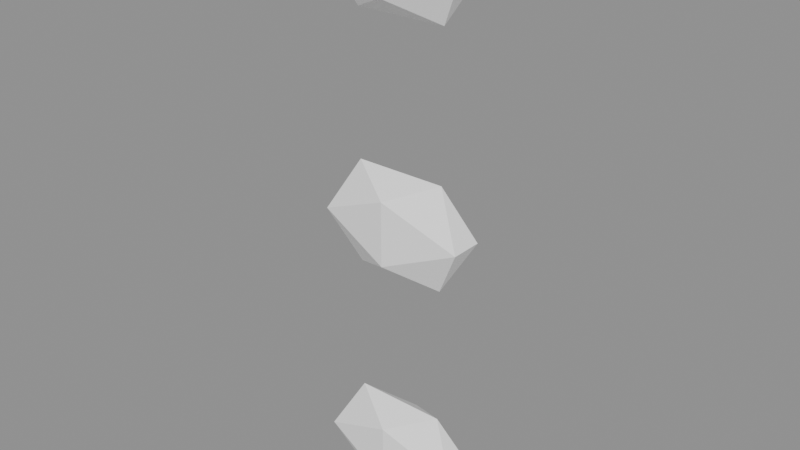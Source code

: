# Source: background_part_001_v0.1.blend  (saved by Blender 5.2.45; exported with 4.5.12 LTS)
import bpy
from mathutils import Matrix  # noqa: F401  (used for matrix-valued properties, if any)

bpy.ops.wm.read_factory_settings(use_empty=True)
scene = bpy.context.scene
scene.name = 'Scene'

# ---- collections
col_background_part_001 = bpy.data.collections.new('background_part_001'); scene.collection.children.link(col_background_part_001)

# ---- materials (node trees are filled in below, after node groups)
mat_runtime___1__true__false__false__false = bpy.data.materials.new('Runtime_(-1, True, False, False, False)')

# ---- material node trees
mat_runtime___1__true__false__false__false.use_nodes = True; mat_runtime___1__true__false__false__false.node_tree.nodes.clear()
_N = mat_runtime___1__true__false__false__false.node_tree.nodes; _L = mat_runtime___1__true__false__false__false.node_tree.links
n0 = _N.new('ShaderNodeBsdfPrincipled'); n0.name = 'Principled BSDF'; n0.location = (-200, 100)
n0.inputs[2].default_value = 0.96
n0.inputs[10].default_value = 0.005
n1 = _N.new('ShaderNodeOutputMaterial'); n1.name = 'Material Output'; n1.location = (200, 100)
n2 = _N.new('ShaderNodeVertexColor'); n2.name = 'Color Attribute'; n2.location = (0, 0)
n2.layer_name = 'RuntimeColor'
n3 = _N.new('ShaderNodeObjectInfo'); n3.name = 'Object Info'; n3.location = (0, 0)
n4 = _N.new('ShaderNodeMixRGB'); n4.name = 'Mix (Legacy)'; n4.location = (0, 0)
n4.blend_type = 'MULTIPLY'
n4.inputs[0].default_value = 1.0
_L.new(n0.outputs[0], n1.inputs[0])
_L.new(n2.outputs[0], n4.inputs[1])
_L.new(n3.outputs[1], n4.inputs[2])
_L.new(n4.outputs[0], n0.inputs[0])
n1.is_active_output = True

# ---- meshes
me_runtimegeometry_742 = bpy.data.meshes.new('RuntimeGeometry_742')
me_runtimegeometry_742.from_pydata([(-0.03266, -0.086, -0.35), (0.18, -0.1144, -0.258), (0.04857, -0.04, -0.2011), (0.18, -0.1144, -0.258), (0.3114, -0.04, -0.2011), (0.04857, -0.04, -0.2011), (0.3114, -0.04, -0.2011), (0.18, 0.03443, -0.258), (0.04857, -0.04, -0.2011), (0.18, 0.03443, -0.258), (-0.03266, 0.006001, -0.35), (0.04857, -0.04, -0.2011), (-0.03266, 0.006001, -0.35), (-0.03266, -0.086, -0.35), (0.04857, -0.04, -0.2011), (0.18, -0.1144, -0.258), (0.3927, -0.086, -0.35), (0.3114, -0.04, -0.2011), (-0.03266, -0.086, -0.35), (0.18, -0.1144, -0.442), (0.18, -0.1144, -0.258), (-0.03266, 0.006001, -0.35), (0.04857, -0.04, -0.4989), (-0.03266, -0.086, -0.35), (0.18, 0.03443, -0.258), (0.18, 0.03443, -0.442), (-0.03266, 0.006001, -0.35), (0.3114, -0.04, -0.2011), (0.3927, 0.006001, -0.35), (0.18, 0.03443, -0.258), (0.3927, -0.086, -0.35), (0.18, -0.1144, -0.442), (0.3114, -0.04, -0.4989), (0.18, -0.1144, -0.442), (0.04857, -0.04, -0.4989), (0.3114, -0.04, -0.4989), (0.04857, -0.04, -0.4989), (0.18, 0.03443, -0.442), (0.3114, -0.04, -0.4989), (0.18, 0.03443, -0.442), (0.3927, 0.006001, -0.35), (0.3114, -0.04, -0.4989), (0.3927, 0.006001, -0.35), (0.3927, -0.086, -0.35), (0.3114, -0.04, -0.4989), (0.3927, -0.086, -0.35), (0.18, -0.1144, -0.258), (0.18, -0.1144, -0.442), (0.18, -0.1144, -0.442), (-0.03266, -0.086, -0.35), (0.04857, -0.04, -0.4989), (0.04857, -0.04, -0.4989), (-0.03266, 0.006001, -0.35), (0.18, 0.03443, -0.442), (0.18, 0.03443, -0.442), (0.18, 0.03443, -0.258), (0.3927, 0.006001, -0.35), (0.3927, 0.006001, -0.35), (0.3114, -0.04, -0.2011), (0.3927, -0.086, -0.35), (-0.03266, -0.086, -1.05), (0.18, -0.1144, -0.958), (0.04857, -0.04, -0.9011), (0.18, -0.1144, -0.958), (0.3114, -0.04, -0.9011), (0.04857, -0.04, -0.9011), (0.3114, -0.04, -0.9011), (0.18, 0.03443, -0.958), (0.04857, -0.04, -0.9011), (0.18, 0.03443, -0.958), (-0.03266, 0.006001, -1.05), (0.04857, -0.04, -0.9011), (-0.03266, 0.006001, -1.05), (-0.03266, -0.086, -1.05), (0.04857, -0.04, -0.9011), (0.18, -0.1144, -0.958), (0.3927, -0.086, -1.05), (0.3114, -0.04, -0.9011), (-0.03266, -0.086, -1.05), (0.18, -0.1144, -1.142), (0.18, -0.1144, -0.958), (-0.03266, 0.006001, -1.05), (0.04857, -0.04, -1.199), (-0.03266, -0.086, -1.05), (0.18, 0.03443, -0.958), (0.18, 0.03443, -1.142), (-0.03266, 0.006001, -1.05), (0.3114, -0.04, -0.9011), (0.3927, 0.006001, -1.05), (0.18, 0.03443, -0.958), (0.3927, -0.086, -1.05), (0.18, -0.1144, -1.142), (0.3114, -0.04, -1.199), (0.18, -0.1144, -1.142), (0.04857, -0.04, -1.199), (0.3114, -0.04, -1.199), (0.04857, -0.04, -1.199), (0.18, 0.03443, -1.142), (0.3114, -0.04, -1.199), (0.18, 0.03443, -1.142), (0.3927, 0.006001, -1.05), (0.3114, -0.04, -1.199), (0.3927, 0.006001, -1.05), (0.3927, -0.086, -1.05), (0.3114, -0.04, -1.199), (0.3927, -0.086, -1.05), (0.18, -0.1144, -0.958), (0.18, -0.1144, -1.142), (0.18, -0.1144, -1.142), (-0.03266, -0.086, -1.05), (0.04857, -0.04, -1.199), (0.04857, -0.04, -1.199), (-0.03266, 0.006001, -1.05), (0.18, 0.03443, -1.142), (0.18, 0.03443, -1.142), (0.18, 0.03443, -0.958), (0.3927, 0.006001, -1.05), (0.3927, 0.006001, -1.05), (0.3114, -0.04, -0.9011), (0.3927, -0.086, -1.05), (-0.03266, -0.086, -1.75), (0.18, -0.1144, -1.658), (0.04857, -0.04, -1.601), (0.18, -0.1144, -1.658), (0.3114, -0.04, -1.601), (0.04857, -0.04, -1.601), (0.3114, -0.04, -1.601), (0.18, 0.03443, -1.658), (0.04857, -0.04, -1.601), (0.18, 0.03443, -1.658), (-0.03266, 0.006001, -1.75), (0.04857, -0.04, -1.601), (-0.03266, 0.006001, -1.75), (-0.03266, -0.086, -1.75), (0.04857, -0.04, -1.601), (0.18, -0.1144, -1.658), (0.3927, -0.086, -1.75), (0.3114, -0.04, -1.601), (-0.03266, -0.086, -1.75), (0.18, -0.1144, -1.842), (0.18, -0.1144, -1.658), (-0.03266, 0.006001, -1.75), (0.04857, -0.04, -1.899), (-0.03266, -0.086, -1.75), (0.18, 0.03443, -1.658), (0.18, 0.03443, -1.842), (-0.03266, 0.006001, -1.75), (0.3114, -0.04, -1.601), (0.3927, 0.006001, -1.75), (0.18, 0.03443, -1.658), (0.3927, -0.086, -1.75), (0.18, -0.1144, -1.842), (0.3114, -0.04, -1.899), (0.18, -0.1144, -1.842), (0.04857, -0.04, -1.899), (0.3114, -0.04, -1.899), (0.04857, -0.04, -1.899), (0.18, 0.03443, -1.842), (0.3114, -0.04, -1.899), (0.18, 0.03443, -1.842), (0.3927, 0.006001, -1.75), (0.3114, -0.04, -1.899), (0.3927, 0.006001, -1.75), (0.3927, -0.086, -1.75), (0.3114, -0.04, -1.899), (0.3927, -0.086, -1.75), (0.18, -0.1144, -1.658), (0.18, -0.1144, -1.842), (0.18, -0.1144, -1.842), (-0.03266, -0.086, -1.75), (0.04857, -0.04, -1.899), (0.04857, -0.04, -1.899), (-0.03266, 0.006001, -1.75), (0.18, 0.03443, -1.842), (0.18, 0.03443, -1.842), (0.18, 0.03443, -1.658), (0.3927, 0.006001, -1.75), (0.3927, 0.006001, -1.75), (0.3114, -0.04, -1.601), (0.3927, -0.086, -1.75)], [], [(0, 1, 2), (3, 4, 5), (6, 7, 8), (9, 10, 11), (12, 13, 14), (15, 16, 17), (18, 19, 20), (21, 22, 23), (24, 25, 26), (27, 28, 29), (30, 31, 32), (33, 34, 35), (36, 37, 38), (39, 40, 41), (42, 43, 44), (45, 46, 47), (48, 49, 50), (51, 52, 53), (54, 55, 56), (57, 58, 59), (60, 61, 62), (63, 64, 65), (66, 67, 68), (69, 70, 71), (72, 73, 74), (75, 76, 77), (78, 79, 80), (81, 82, 83), (84, 85, 86), (87, 88, 89), (90, 91, 92), (93, 94, 95), (96, 97, 98), (99, 100, 101), (102, 103, 104), (105, 106, 107), (108, 109, 110), (111, 112, 113), (114, 115, 116), (117, 118, 119), (120, 121, 122), (123, 124, 125), (126, 127, 128), (129, 130, 131), (132, 133, 134), (135, 136, 137), (138, 139, 140), (141, 142, 143), (144, 145, 146), (147, 148, 149), (150, 151, 152), (153, 154, 155), (156, 157, 158), (159, 160, 161), (162, 163, 164), (165, 166, 167), (168, 169, 170), (171, 172, 173), (174, 175, 176), (177, 178, 179)])
_uv = me_runtimegeometry_742.uv_layers.new(name='RuntimeUV')
_uv.uv.foreach_set('vector', [0.5881, 0.5, 0.75, 0.6762, 0.5, 0.8238, 0.75, 0.6762, 1.0, 0.8238, 0.5, 0.8238, 0.0, 0.8238, 0.25, 0.6762, 0.5, 0.8238, 0.25, 0.6762, 0.4119, 0.5, 0.5, 0.8238, 0.4119, 0.5, 0.5881, 0.5, 0.5, 0.8238, 0.75, 0.6762, 0.9119, 0.5, 1.0, 0.8238, 0.5881, 0.5, 0.75, 0.3238, 0.75, 0.6762, 0.4119, 0.5, 0.5, 0.1762, 0.5881, 0.5, 0.25, 0.6762, 0.25, 0.3238, 0.4119, 0.5, 0.0, 0.8238, 0.0881, 0.5, 0.25, 0.6762, 0.9119, 0.5, 0.75, 0.3238, 1.0, 0.1762, 0.75, 0.3238, 0.5, 0.1762, 1.0, 0.1762, 0.5, 0.1762, 0.25, 0.3238, 0.0, 0.1762, 0.25, 0.3238, 0.0881, 0.5, 0.0, 0.1762, 1.088, 0.5, 0.9119, 0.5, 1.0, 0.1762, 0.9119, 0.5, 0.75, 0.6762, 0.75, 0.3238, 0.75, 0.3238, 0.5881, 0.5, 0.5, 0.1762, 0.5, 0.1762, 0.4119, 0.5, 0.25, 0.3238, 0.25, 0.3238, 0.25, 0.6762, 0.0881, 0.5, 1.088, 0.5, 1.0, 0.8238, 0.9119, 0.5, 0.5881, 0.5, 0.75, 0.6762, 0.5, 0.8238, 0.75, 0.6762, 1.0, 0.8238, 0.5, 0.8238, 0.0, 0.8238, 0.25, 0.6762, 0.5, 0.8238, 0.25, 0.6762, 0.4119, 0.5, 0.5, 0.8238, 0.4119, 0.5, 0.5881, 0.5, 0.5, 0.8238, 0.75, 0.6762, 0.9119, 0.5, 1.0, 0.8238, 0.5881, 0.5, 0.75, 0.3238, 0.75, 0.6762, 0.4119, 0.5, 0.5, 0.1762, 0.5881, 0.5, 0.25, 0.6762, 0.25, 0.3238, 0.4119, 0.5, 0.0, 0.8238, 0.0881, 0.5, 0.25, 0.6762, 0.9119, 0.5, 0.75, 0.3238, 1.0, 0.1762, 0.75, 0.3238, 0.5, 0.1762, 1.0, 0.1762, 0.5, 0.1762, 0.25, 0.3238, 0.0, 0.1762, 0.25, 0.3238, 0.0881, 0.5, 0.0, 0.1762, 1.088, 0.5, 0.9119, 0.5, 1.0, 0.1762, 0.9119, 0.5, 0.75, 0.6762, 0.75, 0.3238, 0.75, 0.3238, 0.5881, 0.5, 0.5, 0.1762, 0.5, 0.1762, 0.4119, 0.5, 0.25, 0.3238, 0.25, 0.3238, 0.25, 0.6762, 0.0881, 0.5, 1.088, 0.5, 1.0, 0.8238, 0.9119, 0.5, 0.5881, 0.5, 0.75, 0.6762, 0.5, 0.8238, 0.75, 0.6762, 1.0, 0.8238, 0.5, 0.8238, 0.0, 0.8238, 0.25, 0.6762, 0.5, 0.8238, 0.25, 0.6762, 0.4119, 0.5, 0.5, 0.8238, 0.4119, 0.5, 0.5881, 0.5, 0.5, 0.8238, 0.75, 0.6762, 0.9119, 0.5, 1.0, 0.8238, 0.5881, 0.5, 0.75, 0.3238, 0.75, 0.6762, 0.4119, 0.5, 0.5, 0.1762, 0.5881, 0.5, 0.25, 0.6762, 0.25, 0.3238, 0.4119, 0.5, 0.0, 0.8238, 0.0881, 0.5, 0.25, 0.6762, 0.9119, 0.5, 0.75, 0.3238, 1.0, 0.1762, 0.75, 0.3238, 0.5, 0.1762, 1.0, 0.1762, 0.5, 0.1762, 0.25, 0.3238, 0.0, 0.1762, 0.25, 0.3238, 0.0881, 0.5, 0.0, 0.1762, 1.088, 0.5, 0.9119, 0.5, 1.0, 0.1762, 0.9119, 0.5, 0.75, 0.6762, 0.75, 0.3238, 0.75, 0.3238, 0.5881, 0.5, 0.5, 0.1762, 0.5, 0.1762, 0.4119, 0.5, 0.25, 0.3238, 0.25, 0.3238, 0.25, 0.6762, 0.0881, 0.5, 1.088, 0.5, 1.0, 0.8238, 0.9119, 0.5])
_ca = me_runtimegeometry_742.color_attributes.new('RuntimeColor', 'FLOAT_COLOR', 'POINT')
_ca.data.foreach_set('color', [1.0, 1.0, 1.0, 1.0, 1.0, 1.0, 1.0, 1.0, 1.0, 1.0, 1.0, 1.0, 1.0, 1.0, 1.0, 1.0, 1.0, 1.0, 1.0, 1.0, 1.0, 1.0, 1.0, 1.0, 1.0, 1.0, 1.0, 1.0, 1.0, 1.0, 1.0, 1.0, 1.0, 1.0, 1.0, 1.0, 1.0, 1.0, 1.0, 1.0, 1.0, 1.0, 1.0, 1.0, 1.0, 1.0, 1.0, 1.0, 1.0, 1.0, 1.0, 1.0, 1.0, 1.0, 1.0, 1.0, 1.0, 1.0, 1.0, 1.0, 1.0, 1.0, 1.0, 1.0, 1.0, 1.0, 1.0, 1.0, 1.0, 1.0, 1.0, 1.0, 1.0, 1.0, 1.0, 1.0, 1.0, 1.0, 1.0, 1.0, 1.0, 1.0, 1.0, 1.0, 1.0, 1.0, 1.0, 1.0, 1.0, 1.0, 1.0, 1.0, 1.0, 1.0, 1.0, 1.0, 1.0, 1.0, 1.0, 1.0, 1.0, 1.0, 1.0, 1.0, 1.0, 1.0, 1.0, 1.0, 1.0, 1.0, 1.0, 1.0, 1.0, 1.0, 1.0, 1.0, 1.0, 1.0, 1.0, 1.0, 1.0, 1.0, 1.0, 1.0, 1.0, 1.0, 1.0, 1.0, 1.0, 1.0, 1.0, 1.0, 1.0, 1.0, 1.0, 1.0, 1.0, 1.0, 1.0, 1.0, 1.0, 1.0, 1.0, 1.0, 1.0, 1.0, 1.0, 1.0, 1.0, 1.0, 1.0, 1.0, 1.0, 1.0, 1.0, 1.0, 1.0, 1.0, 1.0, 1.0, 1.0, 1.0, 1.0, 1.0, 1.0, 1.0, 1.0, 1.0, 1.0, 1.0, 1.0, 1.0, 1.0, 1.0, 1.0, 1.0, 1.0, 1.0, 1.0, 1.0, 1.0, 1.0, 1.0, 1.0, 1.0, 1.0, 1.0, 1.0, 1.0, 1.0, 1.0, 1.0, 1.0, 1.0, 1.0, 1.0, 1.0, 1.0, 1.0, 1.0, 1.0, 1.0, 1.0, 1.0, 1.0, 1.0, 1.0, 1.0, 1.0, 1.0, 1.0, 1.0, 1.0, 1.0, 1.0, 1.0, 1.0, 1.0, 1.0, 1.0, 1.0, 1.0, 1.0, 1.0, 1.0, 1.0, 1.0, 1.0, 1.0, 1.0, 1.0, 1.0, 1.0, 1.0, 1.0, 1.0, 1.0, 1.0, 1.0, 1.0, 1.0, 1.0, 1.0, 1.0, 1.0, 1.0, 1.0, 1.0, 1.0, 1.0, 1.0, 1.0, 1.0, 1.0, 1.0, 1.0, 1.0, 1.0, 1.0, 1.0, 1.0, 1.0, 1.0, 1.0, 1.0, 1.0, 1.0, 1.0, 1.0, 1.0, 1.0, 1.0, 1.0, 1.0, 1.0, 1.0, 1.0, 1.0, 1.0, 1.0, 1.0, 1.0, 1.0, 1.0, 1.0, 1.0, 1.0, 1.0, 1.0, 1.0, 1.0, 1.0, 1.0, 1.0, 1.0, 1.0, 1.0, 1.0, 1.0, 1.0, 1.0, 1.0, 1.0, 1.0, 1.0, 1.0, 1.0, 1.0, 1.0, 1.0, 1.0, 1.0, 1.0, 1.0, 1.0, 1.0, 1.0, 1.0, 1.0, 1.0, 1.0, 1.0, 1.0, 1.0, 1.0, 1.0, 1.0, 1.0, 1.0, 1.0, 1.0, 1.0, 1.0, 1.0, 1.0, 1.0, 1.0, 1.0, 1.0, 1.0, 1.0, 1.0, 1.0, 1.0, 1.0, 1.0, 1.0, 1.0, 1.0, 1.0, 1.0, 1.0, 1.0, 1.0, 1.0, 1.0, 1.0, 1.0, 1.0, 1.0, 1.0, 1.0, 1.0, 1.0, 1.0, 1.0, 1.0, 1.0, 1.0, 1.0, 1.0, 1.0, 1.0, 1.0, 1.0, 1.0, 1.0, 1.0, 1.0, 1.0, 1.0, 1.0, 1.0, 1.0, 1.0, 1.0, 1.0, 1.0, 1.0, 1.0, 1.0, 1.0, 1.0, 1.0, 1.0, 1.0, 1.0, 1.0, 1.0, 1.0, 1.0, 1.0, 1.0, 1.0, 1.0, 1.0, 1.0, 1.0, 1.0, 1.0, 1.0, 1.0, 1.0, 1.0, 1.0, 1.0, 1.0, 1.0, 1.0, 1.0, 1.0, 1.0, 1.0, 1.0, 1.0, 1.0, 1.0, 1.0, 1.0, 1.0, 1.0, 1.0, 1.0, 1.0, 1.0, 1.0, 1.0, 1.0, 1.0, 1.0, 1.0, 1.0, 1.0, 1.0, 1.0, 1.0, 1.0, 1.0, 1.0, 1.0, 1.0, 1.0, 1.0, 1.0, 1.0, 1.0, 1.0, 1.0, 1.0, 1.0, 1.0, 1.0, 1.0, 1.0, 1.0, 1.0, 1.0, 1.0, 1.0, 1.0, 1.0, 1.0, 1.0, 1.0, 1.0, 1.0, 1.0, 1.0, 1.0, 1.0, 1.0, 1.0, 1.0, 1.0, 1.0, 1.0, 1.0, 1.0, 1.0, 1.0, 1.0, 1.0, 1.0, 1.0, 1.0, 1.0, 1.0, 1.0, 1.0, 1.0, 1.0, 1.0, 1.0, 1.0, 1.0, 1.0, 1.0, 1.0, 1.0, 1.0, 1.0, 1.0, 1.0, 1.0, 1.0, 1.0, 1.0, 1.0, 1.0, 1.0, 1.0, 1.0, 1.0, 1.0, 1.0, 1.0, 1.0, 1.0, 1.0, 1.0, 1.0, 1.0, 1.0, 1.0, 1.0, 1.0, 1.0, 1.0, 1.0, 1.0, 1.0, 1.0, 1.0, 1.0, 1.0, 1.0, 1.0, 1.0, 1.0, 1.0, 1.0, 1.0, 1.0, 1.0, 1.0, 1.0, 1.0, 1.0, 1.0, 1.0, 1.0, 1.0, 1.0, 1.0, 1.0, 1.0, 1.0, 1.0, 1.0, 1.0, 1.0, 1.0, 1.0, 1.0, 1.0, 1.0, 1.0, 1.0, 1.0, 1.0, 1.0, 1.0, 1.0, 1.0, 1.0, 1.0, 1.0, 1.0, 1.0, 1.0, 1.0, 1.0, 1.0, 1.0, 1.0, 1.0, 1.0, 1.0, 1.0, 1.0, 1.0, 1.0, 1.0, 1.0, 1.0, 1.0, 1.0, 1.0, 1.0, 1.0, 1.0, 1.0, 1.0, 1.0, 1.0, 1.0, 1.0, 1.0, 1.0, 1.0, 1.0, 1.0, 1.0, 1.0, 1.0, 1.0, 1.0, 1.0, 1.0, 1.0, 1.0, 1.0, 1.0, 1.0, 1.0, 1.0, 1.0, 1.0, 1.0, 1.0, 1.0, 1.0, 1.0, 1.0, 1.0, 1.0, 1.0, 1.0, 1.0, 1.0, 1.0, 1.0, 1.0, 1.0, 1.0, 1.0, 1.0, 1.0, 1.0, 1.0, 1.0, 1.0, 1.0, 1.0, 1.0, 1.0, 1.0, 1.0, 1.0, 1.0, 1.0, 1.0, 1.0, 1.0, 1.0, 1.0, 1.0, 1.0, 1.0, 1.0, 1.0, 1.0, 1.0, 1.0, 1.0, 1.0, 1.0, 1.0, 1.0, 1.0, 1.0, 1.0, 1.0, 1.0, 1.0, 1.0, 1.0, 1.0, 1.0, 1.0, 1.0, 1.0, 1.0, 1.0, 1.0, 1.0, 1.0, 1.0, 1.0, 1.0, 1.0, 1.0, 1.0, 1.0, 1.0, 1.0, 1.0, 1.0, 1.0, 1.0])
me_runtimegeometry_742.materials.append(mat_runtime___1__true__false__false__false)
me_runtimegeometry_742.update()
me_runtimegeometry_742.normals_split_custom_set([tuple(v) for v in zip(*[iter([-0.2988, -0.8536, 0.4268, -0.2988, -0.8536, 0.4268, -0.2988, -0.8536, 0.4268, 0.0, -0.6071, 0.7947, 0.0, -0.6071, 0.7947, 0.0, -0.6071, 0.7947, 0.0, 0.6071, 0.7947, 0.0, 0.6071, 0.7947, 0.0, 0.6071, 0.7947, -0.2988, 0.8536, 0.4268, -0.2988, 0.8536, 0.4268, -0.2988, 0.8536, 0.4268, -0.8778, 0.0, 0.479, -0.8778, 0.0, 0.479, -0.8778, 0.0, 0.479, 0.2988, -0.8536, 0.4268, 0.2988, -0.8536, 0.4268, 0.2988, -0.8536, 0.4268, -0.1325, -0.9912, 0.0, -0.1325, -0.9912, 0.0, -0.1325, -0.9912, 0.0, -0.8778, 0.0, -0.479, -0.8778, 0.0, -0.479, -0.8778, 0.0, -0.479, -0.1325, 0.9912, 0.0, -0.1325, 0.9912, 0.0, -0.1325, 0.9912, 0.0, 0.2988, 0.8536, 0.4268, 0.2988, 0.8536, 0.4268, 0.2988, 0.8536, 0.4268, 0.2988, -0.8536, -0.4268, 0.2988, -0.8536, -0.4268, 0.2988, -0.8536, -0.4268, 0.0, -0.6071, -0.7947, 0.0, -0.6071, -0.7947, 0.0, -0.6071, -0.7947, 0.0, 0.6071, -0.7947, 0.0, 0.6071, -0.7947, 0.0, 0.6071, -0.7947, 0.2988, 0.8536, -0.4268, 0.2988, 0.8536, -0.4268, 0.2988, 0.8536, -0.4268, 0.8778, 0.0, -0.479, 0.8778, 0.0, -0.479, 0.8778, 0.0, -0.479, 0.1325, -0.9912, 0.0, 0.1325, -0.9912, 0.0, 0.1325, -0.9912, 0.0, -0.2988, -0.8536, -0.4268, -0.2988, -0.8536, -0.4268, -0.2988, -0.8536, -0.4268, -0.2988, 0.8536, -0.4268, -0.2988, 0.8536, -0.4268, -0.2988, 0.8536, -0.4268, 0.1325, 0.9912, 0.0, 0.1325, 0.9912, 0.0, 0.1325, 0.9912, 0.0, 0.8778, 0.0, 0.479, 0.8778, 0.0, 0.479, 0.8778, 0.0, 0.479, -0.2988, -0.8536, 0.4268, -0.2988, -0.8536, 0.4268, -0.2988, -0.8536, 0.4268, 0.0, -0.6071, 0.7947, 0.0, -0.6071, 0.7947, 0.0, -0.6071, 0.7947, 0.0, 0.6071, 0.7947, 0.0, 0.6071, 0.7947, 0.0, 0.6071, 0.7947, -0.2988, 0.8536, 0.4268, -0.2988, 0.8536, 0.4268, -0.2988, 0.8536, 0.4268, -0.8778, 0.0, 0.479, -0.8778, 0.0, 0.479, -0.8778, 0.0, 0.479, 0.2988, -0.8536, 0.4268, 0.2988, -0.8536, 0.4268, 0.2988, -0.8536, 0.4268, -0.1325, -0.9912, 0.0, -0.1325, -0.9912, 0.0, -0.1325, -0.9912, 0.0, -0.8778, 0.0, -0.479, -0.8778, 0.0, -0.479, -0.8778, 0.0, -0.479, -0.1325, 0.9912, 0.0, -0.1325, 0.9912, 0.0, -0.1325, 0.9912, 0.0, 0.2988, 0.8536, 0.4268, 0.2988, 0.8536, 0.4268, 0.2988, 0.8536, 0.4268, 0.2988, -0.8536, -0.4268, 0.2988, -0.8536, -0.4268, 0.2988, -0.8536, -0.4268, 0.0, -0.6071, -0.7947, 0.0, -0.6071, -0.7947, 0.0, -0.6071, -0.7947, 0.0, 0.6071, -0.7947, 0.0, 0.6071, -0.7947, 0.0, 0.6071, -0.7947, 0.2988, 0.8536, -0.4268, 0.2988, 0.8536, -0.4268, 0.2988, 0.8536, -0.4268, 0.8778, 0.0, -0.479, 0.8778, 0.0, -0.479, 0.8778, 0.0, -0.479, 0.1325, -0.9912, 0.0, 0.1325, -0.9912, 0.0, 0.1325, -0.9912, 0.0, -0.2988, -0.8536, -0.4268, -0.2988, -0.8536, -0.4268, -0.2988, -0.8536, -0.4268, -0.2988, 0.8536, -0.4268, -0.2988, 0.8536, -0.4268, -0.2988, 0.8536, -0.4268, 0.1325, 0.9912, 0.0, 0.1325, 0.9912, 0.0, 0.1325, 0.9912, 0.0, 0.8778, 0.0, 0.479, 0.8778, 0.0, 0.479, 0.8778, 0.0, 0.479, -0.2988, -0.8536, 0.4268, -0.2988, -0.8536, 0.4268, -0.2988, -0.8536, 0.4268, 0.0, -0.6071, 0.7947, 0.0, -0.6071, 0.7947, 0.0, -0.6071, 0.7947, 0.0, 0.6071, 0.7947, 0.0, 0.6071, 0.7947, 0.0, 0.6071, 0.7947, -0.2988, 0.8536, 0.4268, -0.2988, 0.8536, 0.4268, -0.2988, 0.8536, 0.4268, -0.8778, 0.0, 0.479, -0.8778, 0.0, 0.479, -0.8778, 0.0, 0.479, 0.2988, -0.8536, 0.4268, 0.2988, -0.8536, 0.4268, 0.2988, -0.8536, 0.4268, -0.1325, -0.9912, 0.0, -0.1325, -0.9912, 0.0, -0.1325, -0.9912, 0.0, -0.8778, 0.0, -0.479, -0.8778, 0.0, -0.479, -0.8778, 0.0, -0.479, -0.1325, 0.9912, 0.0, -0.1325, 0.9912, 0.0, -0.1325, 0.9912, 0.0, 0.2988, 0.8536, 0.4268, 0.2988, 0.8536, 0.4268, 0.2988, 0.8536, 0.4268, 0.2988, -0.8536, -0.4268, 0.2988, -0.8536, -0.4268, 0.2988, -0.8536, -0.4268, 0.0, -0.6071, -0.7947, 0.0, -0.6071, -0.7947, 0.0, -0.6071, -0.7947, 0.0, 0.6071, -0.7947, 0.0, 0.6071, -0.7947, 0.0, 0.6071, -0.7947, 0.2988, 0.8536, -0.4268, 0.2988, 0.8536, -0.4268, 0.2988, 0.8536, -0.4268, 0.8778, 0.0, -0.479, 0.8778, 0.0, -0.479, 0.8778, 0.0, -0.479, 0.1325, -0.9912, 0.0, 0.1325, -0.9912, 0.0, 0.1325, -0.9912, 0.0, -0.2988, -0.8536, -0.4268, -0.2988, -0.8536, -0.4268, -0.2988, -0.8536, -0.4268, -0.2988, 0.8536, -0.4268, -0.2988, 0.8536, -0.4268, -0.2988, 0.8536, -0.4268, 0.1325, 0.9912, 0.0, 0.1325, 0.9912, 0.0, 0.1325, 0.9912, 0.0, 0.8778, 0.0, 0.479, 0.8778, 0.0, 0.479, 0.8778, 0.0, 0.479])] * 3)])

# ---- objects
ob_geometry = bpy.data.objects.new('Geometry', me_runtimegeometry_742)
ob_reference_root__keep_pivot = bpy.data.objects.new('REFERENCE_ROOT__KEEP_PIVOT', None)

# ---- transforms, parenting, visibility, modifiers, constraints
ob_geometry.parent = ob_reference_root__keep_pivot
ob_geometry.location = (0.0, 0.0, 0.0)
ob_geometry.material_slots[0].link = 'OBJECT'; ob_geometry.material_slots[0].material = mat_runtime___1__true__false__false__false
ob_reference_root__keep_pivot.location = (0.0, 0.0, 0.0)

# ---- collection membership
col_background_part_001.objects.link(ob_geometry)
col_background_part_001.objects.link(ob_reference_root__keep_pivot)

# ---- scene / render settings (as saved in the file)
scene.frame_start = 1; scene.frame_end = 250; scene.frame_set(1)
scene.render.engine = 'BLENDER_EEVEE_NEXT'
scene.render.bake_bias = 0.0
scene.render.bake_samples = 0
scene.render.compositor_device = 'GPU'
scene.eevee.use_volume_custom_range = False
scene.eevee.fast_gi_thickness_near = 0.1
scene.eevee.fast_gi_thickness_far = 0.0
scene.eevee.ray_tracing_options.screen_trace_thickness = 0.1
bpy.context.view_layer.update()

# ---- added for rendering (the .blend has no active camera and no usable light): camera, sun + grey world if the file has none
cam_auto = bpy.data.cameras.new('AutoCamera')
cam_auto.lens = 50.0
cam_auto.sensor_width = 36.0
cam_auto.clip_end = 1000.0
ob_auto_camera = bpy.data.objects.new('AutoCamera', cam_auto)
scene.collection.objects.link(ob_auto_camera)
ob_auto_camera.location = (1.80517, -1.9902, 0.250136)
ob_auto_camera.rotation_euler = (1.09748, -7.21219e-08, 0.694738)
scene.camera = ob_auto_camera
light_auto_sun = bpy.data.lights.new('AutoSun', 'SUN')
light_auto_sun.energy = 3.0
light_auto_sun.angle = 0.0523599
ob_auto_sun = bpy.data.objects.new('AutoSun', light_auto_sun)
scene.collection.objects.link(ob_auto_sun)
ob_auto_sun.rotation_euler = (0.872665, 0.174533, 0.523599)
if scene.world is None:
    world_auto = bpy.data.worlds.new('AutoWorld')
    world_auto.color = (0.3, 0.3, 0.3)
    scene.world = world_auto
bpy.context.view_layer.update()
